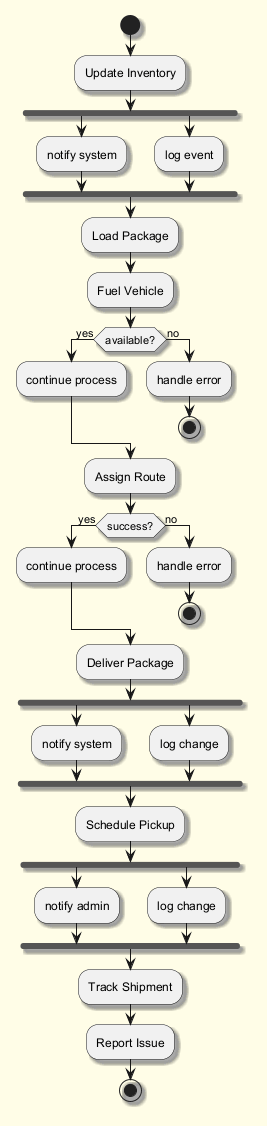

The diagram above was rendered by PlantUML. Its source (embedded in the PNG):
@startuml
skinparam backgroundColor #FFFDE7
skinparam classBackgroundColor #FFF9C4
skinparam classBorderColor #F57F17
skinparam shadowing true
start
:Update Inventory;
fork
:notify system;
fork again
:log event;
end fork
:Load Package;
:Fuel Vehicle;
if (available?) then (yes)
:continue process;
else (no)
:handle error;
stop
endif
:Assign Route;
if (success?) then (yes)
:continue process;
else (no)
:handle error;
stop
endif
:Deliver Package;
fork
:notify system;
fork again
:log change;
end fork
:Schedule Pickup;
fork
:notify admin;
fork again
:log change;
end fork
:Track Shipment;
:Report Issue;
stop
@enduml